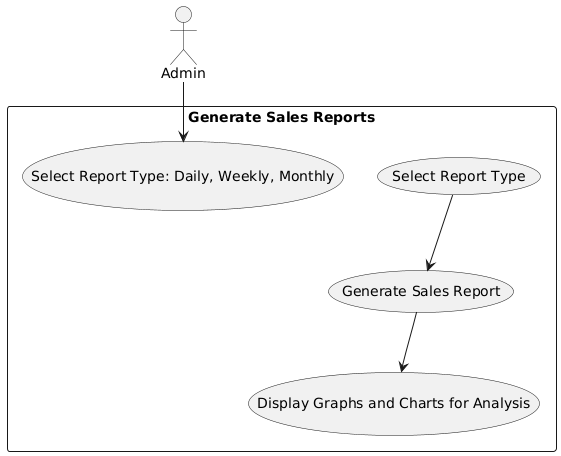

The diagram above was rendered by PlantUML. Its source (embedded in the PNG):
@startuml
actor Admin

rectangle "Generate Sales Reports" {
    Admin --> (Select Report Type: Daily, Weekly, Monthly)
    (Select Report Type) --> (Generate Sales Report)
    (Generate Sales Report) --> (Display Graphs and Charts for Analysis)
}
@enduml